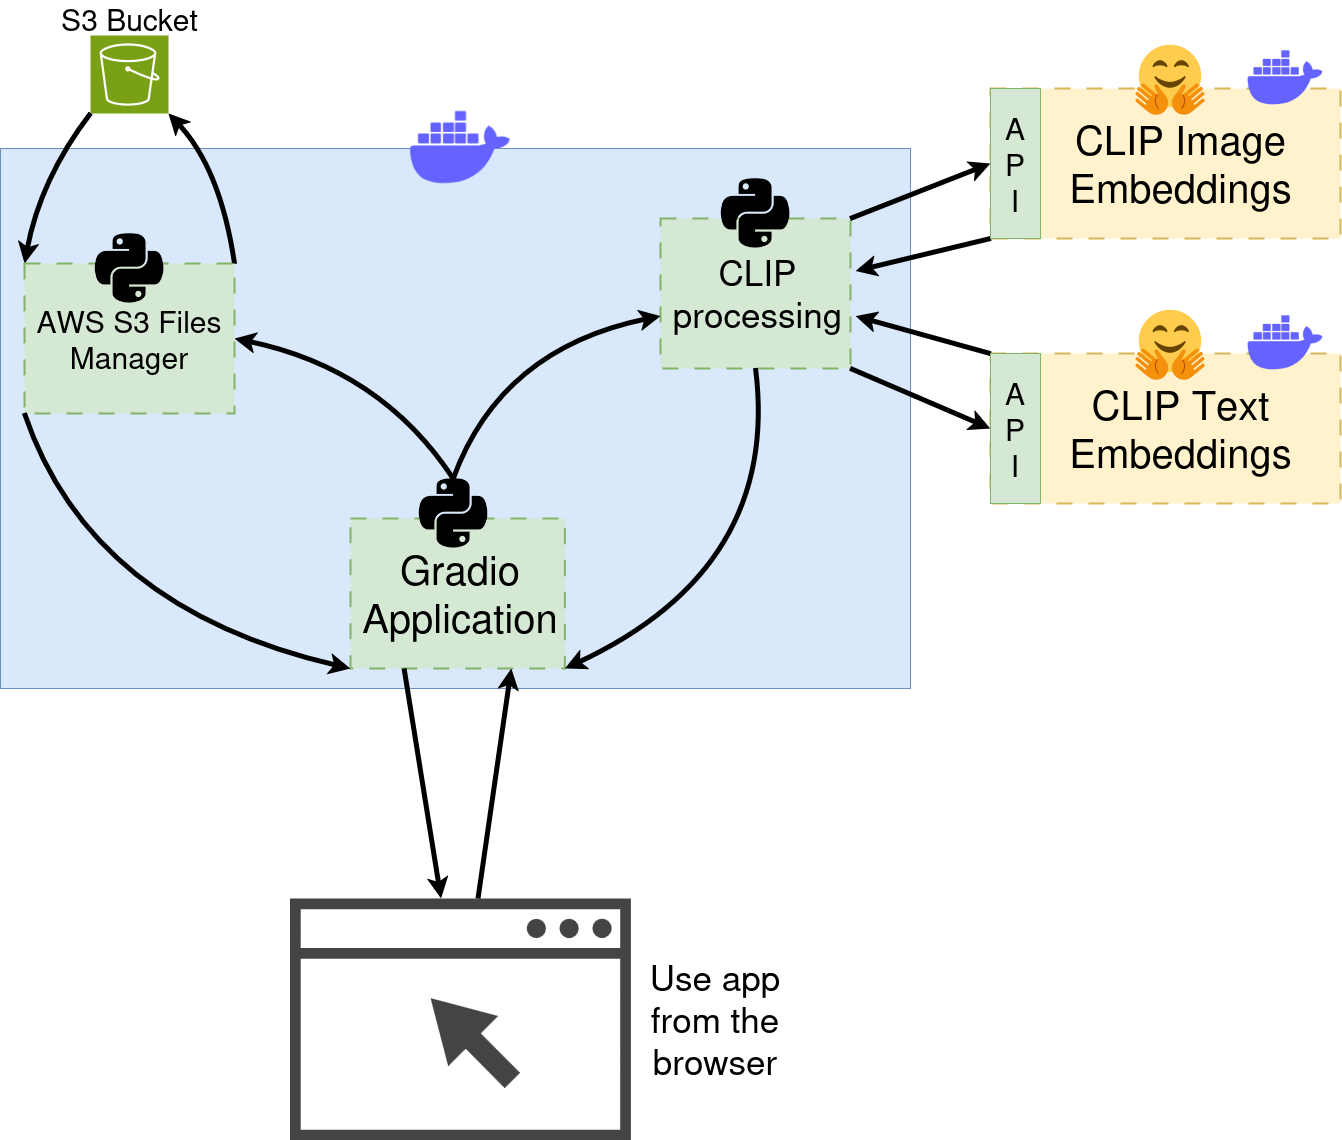

The diagram above was exported from draw.io. Its source (the exported page's mxGraphModel, read from the mxfile embedded in the PNG):
<mxGraphModel dx="3000" dy="1640" grid="1" gridSize="10" guides="1" tooltips="1" connect="1" arrows="1" fold="1" page="1" pageScale="1" pageWidth="1654" pageHeight="1169" math="0" shadow="0">
  <root>
    <mxCell id="0" />
    <mxCell id="1" parent="0" />
    <mxCell id="Cg4yNreT_heJyGXb58QA-30" value="" style="rounded=0;whiteSpace=wrap;html=1;fillColor=#dae8fc;strokeColor=#6c8ebf;" vertex="1" parent="1">
      <mxGeometry x="10" y="148" width="910" height="540" as="geometry" />
    </mxCell>
    <mxCell id="Cg4yNreT_heJyGXb58QA-3" value="" style="rounded=0;whiteSpace=wrap;html=1;dashed=1;dashPattern=8 8;strokeWidth=2;fillColor=#fff2cc;strokeColor=#d6b656;" vertex="1" parent="1">
      <mxGeometry x="1000" y="88" width="350" height="150" as="geometry" />
    </mxCell>
    <mxCell id="Cg4yNreT_heJyGXb58QA-1" value="&lt;font style=&quot;font-size: 70px;&quot;&gt;🤗&lt;/font&gt;" style="text;html=1;align=center;verticalAlign=middle;whiteSpace=wrap;rounded=0;" vertex="1" parent="1">
      <mxGeometry x="1140" y="38" width="80" height="80" as="geometry" />
    </mxCell>
    <mxCell id="Cg4yNreT_heJyGXb58QA-2" value="" style="shape=image;html=1;verticalAlign=top;verticalLabelPosition=bottom;labelBackgroundColor=#ffffff;imageAspect=0;aspect=fixed;image=https://cdn1.iconfinder.com/data/icons/unicons-line-vol-3/24/docker-128.png" vertex="1" parent="1">
      <mxGeometry x="1250" y="33" width="90" height="90" as="geometry" />
    </mxCell>
    <mxCell id="Cg4yNreT_heJyGXb58QA-4" value="" style="rounded=0;whiteSpace=wrap;html=1;dashed=1;dashPattern=8 8;strokeWidth=2;fillColor=#fff2cc;strokeColor=#d6b656;" vertex="1" parent="1">
      <mxGeometry x="1000" y="353" width="350" height="150" as="geometry" />
    </mxCell>
    <mxCell id="Cg4yNreT_heJyGXb58QA-5" value="&lt;font style=&quot;font-size: 70px;&quot;&gt;🤗&lt;/font&gt;" style="text;html=1;align=center;verticalAlign=middle;whiteSpace=wrap;rounded=0;" vertex="1" parent="1">
      <mxGeometry x="1140" y="303" width="80" height="80" as="geometry" />
    </mxCell>
    <mxCell id="Cg4yNreT_heJyGXb58QA-6" value="" style="shape=image;html=1;verticalAlign=top;verticalLabelPosition=bottom;labelBackgroundColor=#ffffff;imageAspect=0;aspect=fixed;image=https://cdn1.iconfinder.com/data/icons/unicons-line-vol-3/24/docker-128.png" vertex="1" parent="1">
      <mxGeometry x="1250" y="298" width="90" height="90" as="geometry" />
    </mxCell>
    <mxCell id="Cg4yNreT_heJyGXb58QA-7" value="" style="sketch=0;points=[[0,0,0],[0.25,0,0],[0.5,0,0],[0.75,0,0],[1,0,0],[0,1,0],[0.25,1,0],[0.5,1,0],[0.75,1,0],[1,1,0],[0,0.25,0],[0,0.5,0],[0,0.75,0],[1,0.25,0],[1,0.5,0],[1,0.75,0]];outlineConnect=0;fontColor=#232F3E;fillColor=#7AA116;strokeColor=#ffffff;dashed=0;verticalLabelPosition=bottom;verticalAlign=top;align=center;html=1;fontSize=12;fontStyle=0;aspect=fixed;shape=mxgraph.aws4.resourceIcon;resIcon=mxgraph.aws4.s3;" vertex="1" parent="1">
      <mxGeometry x="100" y="35" width="78" height="78" as="geometry" />
    </mxCell>
    <mxCell id="Cg4yNreT_heJyGXb58QA-12" value="" style="endArrow=classic;html=1;rounded=0;exitX=1;exitY=0;exitDx=0;exitDy=0;entryX=1;entryY=1;entryDx=0;entryDy=0;entryPerimeter=0;curved=1;strokeWidth=5;" edge="1" parent="1" source="Cg4yNreT_heJyGXb58QA-9" target="Cg4yNreT_heJyGXb58QA-7">
      <mxGeometry width="50" height="50" relative="1" as="geometry">
        <mxPoint x="320" y="298" as="sourcePoint" />
        <mxPoint x="370" y="248" as="targetPoint" />
        <Array as="points">
          <mxPoint x="230" y="168" />
        </Array>
      </mxGeometry>
    </mxCell>
    <mxCell id="Cg4yNreT_heJyGXb58QA-13" value="" style="endArrow=classic;html=1;rounded=0;exitX=0;exitY=1;exitDx=0;exitDy=0;exitPerimeter=0;entryX=0;entryY=0;entryDx=0;entryDy=0;curved=1;strokeWidth=5;" edge="1" parent="1" source="Cg4yNreT_heJyGXb58QA-7" target="Cg4yNreT_heJyGXb58QA-9">
      <mxGeometry width="50" height="50" relative="1" as="geometry">
        <mxPoint x="320" y="298" as="sourcePoint" />
        <mxPoint x="370" y="248" as="targetPoint" />
        <Array as="points">
          <mxPoint x="50" y="178" />
        </Array>
      </mxGeometry>
    </mxCell>
    <mxCell id="Cg4yNreT_heJyGXb58QA-17" value="" style="group" vertex="1" connectable="0" parent="1">
      <mxGeometry x="670" y="178" width="195" height="190" as="geometry" />
    </mxCell>
    <mxCell id="Cg4yNreT_heJyGXb58QA-14" value="" style="rounded=0;whiteSpace=wrap;html=1;dashed=1;dashPattern=8 8;strokeWidth=2;fillColor=#d5e8d4;strokeColor=#82b366;" vertex="1" parent="Cg4yNreT_heJyGXb58QA-17">
      <mxGeometry y="40" width="190" height="150" as="geometry" />
    </mxCell>
    <mxCell id="Cg4yNreT_heJyGXb58QA-15" value="&lt;font style=&quot;font-size: 35px;&quot;&gt;CLIP processing&lt;/font&gt;" style="text;html=1;align=center;verticalAlign=middle;whiteSpace=wrap;rounded=0;" vertex="1" parent="Cg4yNreT_heJyGXb58QA-17">
      <mxGeometry y="70" width="195" height="90" as="geometry" />
    </mxCell>
    <mxCell id="Cg4yNreT_heJyGXb58QA-16" value="" style="shape=image;html=1;verticalAlign=top;verticalLabelPosition=bottom;labelBackgroundColor=#ffffff;imageAspect=0;aspect=fixed;image=https://cdn4.iconfinder.com/data/icons/scripting-and-programming-languages/512/Python_logo-128.png" vertex="1" parent="Cg4yNreT_heJyGXb58QA-17">
      <mxGeometry x="60" width="70" height="70" as="geometry" />
    </mxCell>
    <mxCell id="Cg4yNreT_heJyGXb58QA-19" value="" style="endArrow=classic;html=1;rounded=0;exitX=1;exitY=0;exitDx=0;exitDy=0;entryX=0;entryY=0.5;entryDx=0;entryDy=0;curved=1;strokeWidth=5;" edge="1" parent="1" source="Cg4yNreT_heJyGXb58QA-14" target="Cg4yNreT_heJyGXb58QA-3">
      <mxGeometry width="50" height="50" relative="1" as="geometry">
        <mxPoint x="544" y="273" as="sourcePoint" />
        <mxPoint x="488" y="98" as="targetPoint" />
      </mxGeometry>
    </mxCell>
    <mxCell id="Cg4yNreT_heJyGXb58QA-20" value="" style="endArrow=classic;html=1;rounded=0;exitX=0;exitY=1;exitDx=0;exitDy=0;entryX=1;entryY=0.25;entryDx=0;entryDy=0;curved=1;strokeWidth=5;" edge="1" parent="1" source="Cg4yNreT_heJyGXb58QA-3" target="Cg4yNreT_heJyGXb58QA-15">
      <mxGeometry width="50" height="50" relative="1" as="geometry">
        <mxPoint x="870" y="228" as="sourcePoint" />
        <mxPoint x="1010" y="173" as="targetPoint" />
      </mxGeometry>
    </mxCell>
    <mxCell id="Cg4yNreT_heJyGXb58QA-21" value="" style="endArrow=classic;html=1;rounded=0;exitX=0;exitY=0;exitDx=0;exitDy=0;entryX=1;entryY=0.75;entryDx=0;entryDy=0;curved=1;strokeWidth=5;" edge="1" parent="1" source="Cg4yNreT_heJyGXb58QA-4" target="Cg4yNreT_heJyGXb58QA-15">
      <mxGeometry width="50" height="50" relative="1" as="geometry">
        <mxPoint x="1010" y="248" as="sourcePoint" />
        <mxPoint x="875" y="281" as="targetPoint" />
      </mxGeometry>
    </mxCell>
    <mxCell id="Cg4yNreT_heJyGXb58QA-22" value="" style="endArrow=classic;html=1;rounded=0;exitX=1;exitY=1;exitDx=0;exitDy=0;entryX=0;entryY=0.5;entryDx=0;entryDy=0;curved=1;strokeWidth=5;" edge="1" parent="1" source="Cg4yNreT_heJyGXb58QA-14" target="Cg4yNreT_heJyGXb58QA-4">
      <mxGeometry width="50" height="50" relative="1" as="geometry">
        <mxPoint x="870" y="228" as="sourcePoint" />
        <mxPoint x="1010" y="173" as="targetPoint" />
      </mxGeometry>
    </mxCell>
    <mxCell id="Cg4yNreT_heJyGXb58QA-23" value="&lt;font style=&quot;font-size: 40px;&quot;&gt;CLIP Image Embeddings&lt;/font&gt;" style="text;html=1;align=center;verticalAlign=middle;whiteSpace=wrap;rounded=0;" vertex="1" parent="1">
      <mxGeometry x="1082.5" y="113" width="215" height="100" as="geometry" />
    </mxCell>
    <mxCell id="Cg4yNreT_heJyGXb58QA-24" value="&lt;font style=&quot;font-size: 40px;&quot;&gt;CLIP Text Embeddings&lt;/font&gt;" style="text;html=1;align=center;verticalAlign=middle;whiteSpace=wrap;rounded=0;" vertex="1" parent="1">
      <mxGeometry x="1082.5" y="378" width="215" height="100" as="geometry" />
    </mxCell>
    <mxCell id="Cg4yNreT_heJyGXb58QA-18" value="" style="group" vertex="1" connectable="0" parent="1">
      <mxGeometry x="34" y="233" width="280" height="180" as="geometry" />
    </mxCell>
    <mxCell id="Cg4yNreT_heJyGXb58QA-9" value="" style="rounded=0;whiteSpace=wrap;html=1;dashed=1;dashPattern=8 8;strokeWidth=2;fillColor=#d5e8d4;strokeColor=#82b366;" vertex="1" parent="Cg4yNreT_heJyGXb58QA-18">
      <mxGeometry y="30" width="210" height="150" as="geometry" />
    </mxCell>
    <mxCell id="Cg4yNreT_heJyGXb58QA-8" value="" style="shape=image;html=1;verticalAlign=top;verticalLabelPosition=bottom;labelBackgroundColor=#ffffff;imageAspect=0;aspect=fixed;image=https://cdn4.iconfinder.com/data/icons/scripting-and-programming-languages/512/Python_logo-128.png" vertex="1" parent="Cg4yNreT_heJyGXb58QA-18">
      <mxGeometry x="70" width="70" height="70" as="geometry" />
    </mxCell>
    <mxCell id="Cg4yNreT_heJyGXb58QA-10" value="&lt;font style=&quot;font-size: 30px;&quot;&gt;AWS S3 Files Manager&lt;/font&gt;" style="text;html=1;align=center;verticalAlign=middle;whiteSpace=wrap;rounded=0;" vertex="1" parent="Cg4yNreT_heJyGXb58QA-18">
      <mxGeometry x="-12.75" y="90" width="235.5" height="30" as="geometry" />
    </mxCell>
    <mxCell id="Cg4yNreT_heJyGXb58QA-26" value="" style="group" vertex="1" connectable="0" parent="1">
      <mxGeometry x="360" y="478" width="220" height="190" as="geometry" />
    </mxCell>
    <mxCell id="Cg4yNreT_heJyGXb58QA-27" value="" style="rounded=0;whiteSpace=wrap;html=1;dashed=1;dashPattern=8 8;strokeWidth=2;fillColor=#d5e8d4;strokeColor=#82b366;" vertex="1" parent="Cg4yNreT_heJyGXb58QA-26">
      <mxGeometry y="40" width="214.35897435897436" height="150" as="geometry" />
    </mxCell>
    <mxCell id="Cg4yNreT_heJyGXb58QA-28" value="&lt;font style=&quot;font-size: 40px;&quot;&gt;Gradio Application&lt;/font&gt;" style="text;html=1;align=center;verticalAlign=middle;whiteSpace=wrap;rounded=0;" vertex="1" parent="Cg4yNreT_heJyGXb58QA-26">
      <mxGeometry y="70" width="220" height="90" as="geometry" />
    </mxCell>
    <mxCell id="Cg4yNreT_heJyGXb58QA-29" value="" style="shape=image;html=1;verticalAlign=top;verticalLabelPosition=bottom;labelBackgroundColor=#ffffff;imageAspect=0;aspect=fixed;image=https://cdn4.iconfinder.com/data/icons/scripting-and-programming-languages/512/Python_logo-128.png" vertex="1" parent="Cg4yNreT_heJyGXb58QA-26">
      <mxGeometry x="67.6923076923077" width="70" height="70" as="geometry" />
    </mxCell>
    <mxCell id="Cg4yNreT_heJyGXb58QA-31" value="" style="endArrow=classic;html=1;rounded=0;exitX=0;exitY=1;exitDx=0;exitDy=0;entryX=0;entryY=1;entryDx=0;entryDy=0;curved=1;strokeWidth=5;" edge="1" parent="1" source="Cg4yNreT_heJyGXb58QA-9" target="Cg4yNreT_heJyGXb58QA-27">
      <mxGeometry width="50" height="50" relative="1" as="geometry">
        <mxPoint x="110" y="116" as="sourcePoint" />
        <mxPoint x="44" y="273" as="targetPoint" />
        <Array as="points">
          <mxPoint x="100" y="608" />
        </Array>
      </mxGeometry>
    </mxCell>
    <mxCell id="Cg4yNreT_heJyGXb58QA-32" value="" style="endArrow=classic;html=1;rounded=0;exitX=0.5;exitY=0;exitDx=0;exitDy=0;entryX=1;entryY=0.5;entryDx=0;entryDy=0;curved=1;strokeWidth=5;" edge="1" parent="1" source="Cg4yNreT_heJyGXb58QA-29" target="Cg4yNreT_heJyGXb58QA-9">
      <mxGeometry width="50" height="50" relative="1" as="geometry">
        <mxPoint x="254" y="273" as="sourcePoint" />
        <mxPoint x="188" y="116" as="targetPoint" />
        <Array as="points">
          <mxPoint x="390" y="368" />
        </Array>
      </mxGeometry>
    </mxCell>
    <mxCell id="Cg4yNreT_heJyGXb58QA-33" value="" style="endArrow=classic;html=1;rounded=0;exitX=0.5;exitY=0;exitDx=0;exitDy=0;entryX=0;entryY=0.75;entryDx=0;entryDy=0;curved=1;strokeWidth=5;" edge="1" parent="1" source="Cg4yNreT_heJyGXb58QA-29" target="Cg4yNreT_heJyGXb58QA-15">
      <mxGeometry width="50" height="50" relative="1" as="geometry">
        <mxPoint x="44" y="423" as="sourcePoint" />
        <mxPoint x="370" y="678" as="targetPoint" />
        <Array as="points">
          <mxPoint x="510" y="348" />
        </Array>
      </mxGeometry>
    </mxCell>
    <mxCell id="Cg4yNreT_heJyGXb58QA-34" value="" style="endArrow=classic;html=1;rounded=0;exitX=0.5;exitY=1;exitDx=0;exitDy=0;entryX=1;entryY=1;entryDx=0;entryDy=0;curved=1;strokeWidth=5;" edge="1" parent="1" source="Cg4yNreT_heJyGXb58QA-14" target="Cg4yNreT_heJyGXb58QA-27">
      <mxGeometry width="50" height="50" relative="1" as="geometry">
        <mxPoint x="44" y="423" as="sourcePoint" />
        <mxPoint x="370" y="678" as="targetPoint" />
        <Array as="points">
          <mxPoint x="790" y="568" />
        </Array>
      </mxGeometry>
    </mxCell>
    <mxCell id="Cg4yNreT_heJyGXb58QA-35" value="" style="shape=image;html=1;verticalAlign=top;verticalLabelPosition=bottom;labelBackgroundColor=#ffffff;imageAspect=0;aspect=fixed;image=https://cdn1.iconfinder.com/data/icons/unicons-line-vol-3/24/docker-128.png" vertex="1" parent="1">
      <mxGeometry x="410" y="88" width="120" height="120" as="geometry" />
    </mxCell>
    <mxCell id="Cg4yNreT_heJyGXb58QA-39" value="" style="rounded=0;whiteSpace=wrap;html=1;fillColor=#d5e8d4;strokeColor=#82b366;" vertex="1" parent="1">
      <mxGeometry x="1000" y="88" width="50" height="150" as="geometry" />
    </mxCell>
    <mxCell id="Cg4yNreT_heJyGXb58QA-37" value="&lt;div&gt;&lt;font style=&quot;font-size: 30px;&quot;&gt;A&lt;/font&gt;&lt;/div&gt;&lt;div&gt;&lt;font style=&quot;font-size: 30px;&quot;&gt;P&lt;/font&gt;&lt;/div&gt;&lt;div&gt;&lt;font style=&quot;font-size: 30px;&quot;&gt;I&lt;/font&gt;&lt;/div&gt;" style="text;html=1;align=center;verticalAlign=middle;whiteSpace=wrap;rounded=0;" vertex="1" parent="1">
      <mxGeometry x="995" y="113" width="60" height="100" as="geometry" />
    </mxCell>
    <mxCell id="Cg4yNreT_heJyGXb58QA-40" value="" style="rounded=0;whiteSpace=wrap;html=1;fillColor=#d5e8d4;strokeColor=#82b366;" vertex="1" parent="1">
      <mxGeometry x="1000" y="353" width="50" height="150" as="geometry" />
    </mxCell>
    <mxCell id="Cg4yNreT_heJyGXb58QA-38" value="&lt;div&gt;&lt;font style=&quot;font-size: 30px;&quot;&gt;A&lt;/font&gt;&lt;/div&gt;&lt;div&gt;&lt;font style=&quot;font-size: 30px;&quot;&gt;P&lt;/font&gt;&lt;/div&gt;&lt;div&gt;&lt;font style=&quot;font-size: 30px;&quot;&gt;I&lt;/font&gt;&lt;/div&gt;" style="text;html=1;align=center;verticalAlign=middle;whiteSpace=wrap;rounded=0;" vertex="1" parent="1">
      <mxGeometry x="995" y="378" width="60" height="100" as="geometry" />
    </mxCell>
    <mxCell id="Cg4yNreT_heJyGXb58QA-41" value="&lt;font style=&quot;font-size: 30px;&quot;&gt;S3 Bucket&lt;/font&gt;" style="text;html=1;align=center;verticalAlign=middle;whiteSpace=wrap;rounded=0;" vertex="1" parent="1">
      <mxGeometry x="68.5" y="3" width="141" height="30" as="geometry" />
    </mxCell>
    <mxCell id="Cg4yNreT_heJyGXb58QA-43" value="" style="sketch=0;pointerEvents=1;shadow=0;dashed=0;html=1;strokeColor=none;fillColor=#434445;aspect=fixed;labelPosition=center;verticalLabelPosition=bottom;verticalAlign=top;align=center;outlineConnect=0;shape=mxgraph.vvd.web_browser;" vertex="1" parent="1">
      <mxGeometry x="299.57" y="898" width="340.85" height="242" as="geometry" />
    </mxCell>
    <mxCell id="Cg4yNreT_heJyGXb58QA-44" value="" style="endArrow=classic;html=1;rounded=0;entryX=0.75;entryY=1;entryDx=0;entryDy=0;strokeWidth=5;" edge="1" parent="1" source="Cg4yNreT_heJyGXb58QA-43" target="Cg4yNreT_heJyGXb58QA-27">
      <mxGeometry width="50" height="50" relative="1" as="geometry">
        <mxPoint x="500" y="1018" as="sourcePoint" />
        <mxPoint x="550" y="968" as="targetPoint" />
      </mxGeometry>
    </mxCell>
    <mxCell id="Cg4yNreT_heJyGXb58QA-45" value="" style="endArrow=classic;html=1;rounded=0;exitX=0.25;exitY=1;exitDx=0;exitDy=0;strokeWidth=5;" edge="1" parent="1" source="Cg4yNreT_heJyGXb58QA-27" target="Cg4yNreT_heJyGXb58QA-43">
      <mxGeometry width="50" height="50" relative="1" as="geometry">
        <mxPoint x="496" y="908" as="sourcePoint" />
        <mxPoint x="531" y="678" as="targetPoint" />
      </mxGeometry>
    </mxCell>
    <mxCell id="Cg4yNreT_heJyGXb58QA-46" value="&lt;font style=&quot;font-size: 35px;&quot;&gt;Use app from the browser&lt;/font&gt;" style="text;html=1;align=center;verticalAlign=middle;whiteSpace=wrap;rounded=0;" vertex="1" parent="1">
      <mxGeometry x="650" y="954" width="150" height="130" as="geometry" />
    </mxCell>
  </root>
</mxGraphModel>